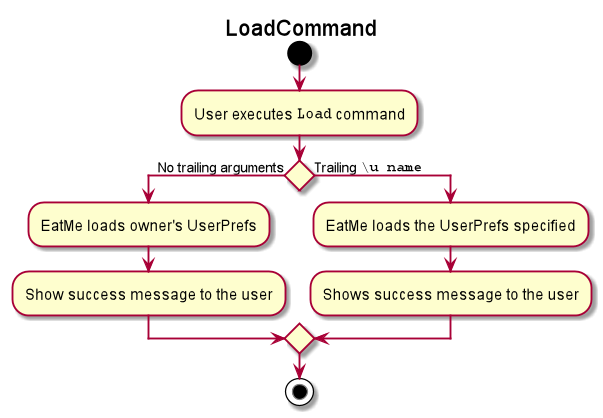

The diagram above was rendered by PlantUML. Its source (embedded in the PNG):
@startuml
title LoadCommand

start

:User executes ""Load"" command;

if () then (No trailing arguments)
    :EatMe loads owner's UserPrefs;

    :Show success message to the user;
else (Trailing ""\u name"")
    :EatMe loads the UserPrefs specified;

    :Shows success message to the user;
endif

stop

@enduml